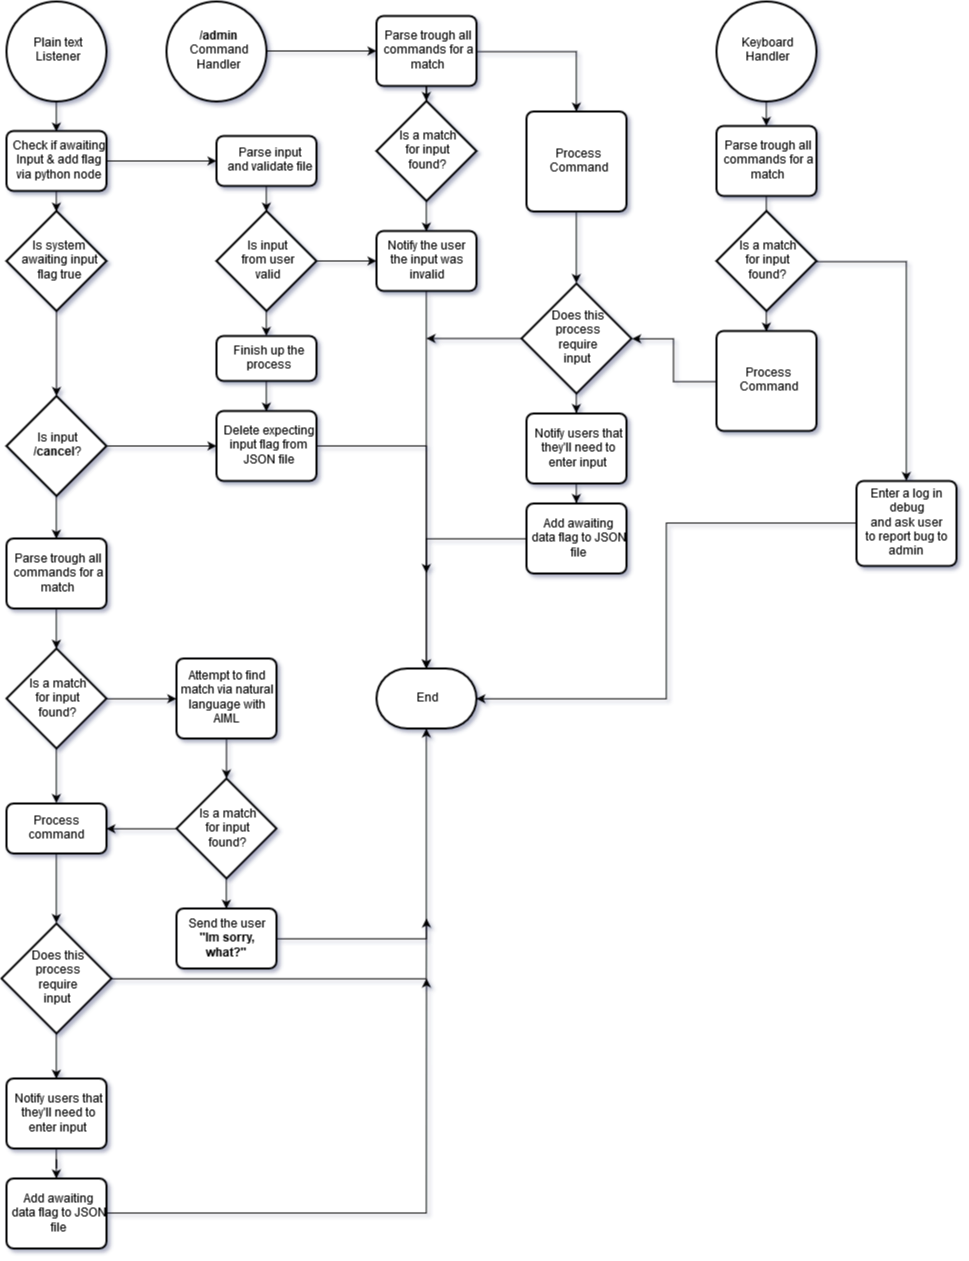

The diagram above was exported from draw.io. Its source (the exported page's mxGraphModel, read from the mxfile embedded in the PNG):
<mxGraphModel dx="1443" dy="824" grid="1" gridSize="10" guides="1" tooltips="1" connect="1" arrows="1" fold="1" page="1" pageScale="1" pageWidth="413" pageHeight="291" background="none" math="0" shadow="1">
  <root>
    <mxCell id="0" />
    <mxCell id="1" parent="0" />
    <mxCell id="2" style="edgeStyle=orthogonalEdgeStyle;rounded=0;orthogonalLoop=1;jettySize=auto;html=1;entryX=0.5;entryY=0;entryDx=0;entryDy=0;" edge="1" source="3" target="6" parent="1">
      <mxGeometry relative="1" as="geometry" />
    </mxCell>
    <mxCell id="3" value="&lt;div&gt;Plain text&lt;/div&gt;&lt;div&gt;Listener&lt;/div&gt;" style="strokeWidth=2;html=1;shape=mxgraph.flowchart.start_2;whiteSpace=wrap;" vertex="1" parent="1">
      <mxGeometry x="110" y="22.5" width="100" height="100" as="geometry" />
    </mxCell>
    <mxCell id="4" style="edgeStyle=orthogonalEdgeStyle;rounded=0;orthogonalLoop=1;jettySize=auto;html=1;entryX=0.5;entryY=0;entryDx=0;entryDy=0;entryPerimeter=0;" edge="1" source="6" target="8" parent="1">
      <mxGeometry relative="1" as="geometry" />
    </mxCell>
    <mxCell id="5" style="edgeStyle=orthogonalEdgeStyle;rounded=0;orthogonalLoop=1;jettySize=auto;html=1;" edge="1" source="6" target="10" parent="1">
      <mxGeometry relative="1" as="geometry" />
    </mxCell>
    <mxCell id="6" value="&lt;div&gt;Check if awaiting&lt;/div&gt;&lt;div&gt;Input &amp;amp; add flag&lt;/div&gt;&lt;div&gt;via python node&lt;/div&gt;" style="rounded=1;whiteSpace=wrap;html=1;absoluteArcSize=1;arcSize=14;strokeWidth=2;" vertex="1" parent="1">
      <mxGeometry x="110" y="152.5" width="100" height="60" as="geometry" />
    </mxCell>
    <mxCell id="7" style="edgeStyle=orthogonalEdgeStyle;rounded=0;orthogonalLoop=1;jettySize=auto;html=1;" edge="1" source="8" target="23" parent="1">
      <mxGeometry relative="1" as="geometry" />
    </mxCell>
    <mxCell id="8" value="&lt;div&gt;Is system &lt;br&gt;&lt;/div&gt;&lt;div&gt;awaiting input&lt;/div&gt;&lt;div&gt;flag true&lt;/div&gt;" style="strokeWidth=2;html=1;shape=mxgraph.flowchart.decision;whiteSpace=wrap;" vertex="1" parent="1">
      <mxGeometry x="110" y="232.5" width="100" height="100" as="geometry" />
    </mxCell>
    <mxCell id="9" style="edgeStyle=orthogonalEdgeStyle;rounded=0;orthogonalLoop=1;jettySize=auto;html=1;entryX=0;entryY=0.5;entryDx=0;entryDy=0;entryPerimeter=0;" edge="1" source="10" target="13" parent="1">
      <mxGeometry relative="1" as="geometry" />
    </mxCell>
    <mxCell id="10" value="&lt;div&gt;Parse input&lt;/div&gt;&lt;div&gt;and validate file&lt;br&gt;&lt;/div&gt;" style="rounded=1;whiteSpace=wrap;html=1;absoluteArcSize=1;arcSize=14;strokeWidth=2;" vertex="1" parent="1">
      <mxGeometry x="320" y="157.5" width="100" height="50" as="geometry" />
    </mxCell>
    <mxCell id="11" style="edgeStyle=orthogonalEdgeStyle;rounded=0;orthogonalLoop=1;jettySize=auto;html=1;entryX=0.5;entryY=0;entryDx=0;entryDy=0;" edge="1" source="13" target="15" parent="1">
      <mxGeometry relative="1" as="geometry" />
    </mxCell>
    <mxCell id="12" style="edgeStyle=orthogonalEdgeStyle;rounded=0;orthogonalLoop=1;jettySize=auto;html=1;" edge="1" source="13" target="20" parent="1">
      <mxGeometry relative="1" as="geometry" />
    </mxCell>
    <mxCell id="13" value="&lt;div&gt;Is input&lt;/div&gt;&lt;div&gt;from user&lt;/div&gt;&lt;div&gt;valid&lt;/div&gt;" style="strokeWidth=2;html=1;shape=mxgraph.flowchart.decision;whiteSpace=wrap;direction=south;" vertex="1" parent="1">
      <mxGeometry x="320" y="232.5" width="100" height="100" as="geometry" />
    </mxCell>
    <mxCell id="14" style="edgeStyle=orthogonalEdgeStyle;rounded=0;orthogonalLoop=1;jettySize=auto;html=1;entryX=0.5;entryY=0;entryDx=0;entryDy=0;" edge="1" source="15" target="18" parent="1">
      <mxGeometry relative="1" as="geometry" />
    </mxCell>
    <mxCell id="15" value="&lt;div&gt;Finish up the&lt;/div&gt;&lt;div&gt;process&lt;/div&gt;" style="rounded=1;whiteSpace=wrap;html=1;absoluteArcSize=1;arcSize=14;strokeWidth=2;" vertex="1" parent="1">
      <mxGeometry x="320" y="357.5" width="100" height="45" as="geometry" />
    </mxCell>
    <mxCell id="16" value="End" style="strokeWidth=2;html=1;shape=mxgraph.flowchart.terminator;whiteSpace=wrap;" vertex="1" parent="1">
      <mxGeometry x="480" y="690" width="100" height="60" as="geometry" />
    </mxCell>
    <mxCell id="17" style="edgeStyle=orthogonalEdgeStyle;rounded=0;orthogonalLoop=1;jettySize=auto;html=1;" edge="1" source="18" target="16" parent="1">
      <mxGeometry relative="1" as="geometry" />
    </mxCell>
    <mxCell id="18" value="&lt;div&gt;Delete expecting&lt;/div&gt;&lt;div&gt;input flag from&lt;/div&gt;&lt;div&gt;JSON file&lt;/div&gt;" style="rounded=1;whiteSpace=wrap;html=1;absoluteArcSize=1;arcSize=14;strokeWidth=2;" vertex="1" parent="1">
      <mxGeometry x="320" y="432.5" width="100" height="70" as="geometry" />
    </mxCell>
    <mxCell id="19" style="edgeStyle=orthogonalEdgeStyle;rounded=0;orthogonalLoop=1;jettySize=auto;html=1;entryX=0.5;entryY=0;entryDx=0;entryDy=0;entryPerimeter=0;" edge="1" source="20" target="16" parent="1">
      <mxGeometry relative="1" as="geometry" />
    </mxCell>
    <mxCell id="20" value="&lt;div&gt;Notify the user&lt;/div&gt;&lt;div&gt;the input was invalid&lt;/div&gt;" style="rounded=1;whiteSpace=wrap;html=1;absoluteArcSize=1;arcSize=14;strokeWidth=2;" vertex="1" parent="1">
      <mxGeometry x="480" y="252.5" width="100" height="60" as="geometry" />
    </mxCell>
    <mxCell id="21" style="edgeStyle=orthogonalEdgeStyle;rounded=0;orthogonalLoop=1;jettySize=auto;html=1;" edge="1" source="23" target="18" parent="1">
      <mxGeometry relative="1" as="geometry" />
    </mxCell>
    <mxCell id="22" style="edgeStyle=orthogonalEdgeStyle;rounded=0;orthogonalLoop=1;jettySize=auto;html=1;entryX=0.5;entryY=0;entryDx=0;entryDy=0;" edge="1" source="23" target="25" parent="1">
      <mxGeometry relative="1" as="geometry" />
    </mxCell>
    <mxCell id="23" value="&lt;div&gt;Is input&lt;/div&gt;&lt;div&gt;&lt;b&gt; /cancel&lt;/b&gt;?&lt;/div&gt;" style="strokeWidth=2;html=1;shape=mxgraph.flowchart.decision;whiteSpace=wrap;" vertex="1" parent="1">
      <mxGeometry x="110" y="417.5" width="100" height="100" as="geometry" />
    </mxCell>
    <mxCell id="24" style="edgeStyle=orthogonalEdgeStyle;rounded=0;orthogonalLoop=1;jettySize=auto;html=1;entryX=0.5;entryY=0;entryDx=0;entryDy=0;entryPerimeter=0;" edge="1" source="25" target="28" parent="1">
      <mxGeometry relative="1" as="geometry" />
    </mxCell>
    <mxCell id="25" value="&lt;div&gt;Parse trough all&lt;/div&gt;&lt;div&gt;commands for a &lt;br&gt;&lt;/div&gt;&lt;div&gt;match&lt;br&gt;&lt;/div&gt;" style="rounded=1;whiteSpace=wrap;html=1;absoluteArcSize=1;arcSize=14;strokeWidth=2;" vertex="1" parent="1">
      <mxGeometry x="110" y="560" width="100" height="70" as="geometry" />
    </mxCell>
    <mxCell id="26" style="edgeStyle=orthogonalEdgeStyle;rounded=0;orthogonalLoop=1;jettySize=auto;html=1;entryX=0;entryY=0.5;entryDx=0;entryDy=0;" edge="1" source="28" target="32" parent="1">
      <mxGeometry relative="1" as="geometry" />
    </mxCell>
    <mxCell id="27" style="edgeStyle=orthogonalEdgeStyle;rounded=0;orthogonalLoop=1;jettySize=auto;html=1;entryX=0.5;entryY=0;entryDx=0;entryDy=0;" edge="1" source="28" target="37" parent="1">
      <mxGeometry relative="1" as="geometry" />
    </mxCell>
    <mxCell id="28" value="&lt;div&gt;Is a match&lt;/div&gt;&lt;div&gt;for input&lt;/div&gt;&lt;div&gt;found?&lt;br&gt;&lt;/div&gt;" style="strokeWidth=2;html=1;shape=mxgraph.flowchart.decision;whiteSpace=wrap;" vertex="1" parent="1">
      <mxGeometry x="110" y="670" width="100" height="100" as="geometry" />
    </mxCell>
    <mxCell id="29" style="edgeStyle=orthogonalEdgeStyle;rounded=0;orthogonalLoop=1;jettySize=auto;html=1;" edge="1" source="30" target="16" parent="1">
      <mxGeometry relative="1" as="geometry" />
    </mxCell>
    <mxCell id="30" value="&lt;div&gt;Send the user&lt;/div&gt;&lt;div&gt;&lt;b&gt;&quot;Im sorry, what?&quot;&lt;/b&gt;&lt;br&gt;&lt;/div&gt;" style="rounded=1;whiteSpace=wrap;html=1;absoluteArcSize=1;arcSize=14;strokeWidth=2;" vertex="1" parent="1">
      <mxGeometry x="280" y="930" width="100" height="60" as="geometry" />
    </mxCell>
    <mxCell id="31" style="edgeStyle=orthogonalEdgeStyle;rounded=0;orthogonalLoop=1;jettySize=auto;html=1;" edge="1" source="32" target="35" parent="1">
      <mxGeometry relative="1" as="geometry" />
    </mxCell>
    <mxCell id="32" value="&lt;div&gt;Attempt to find&lt;/div&gt;&lt;div&gt;match via natural&lt;/div&gt;&lt;div&gt;language with AIML&lt;br&gt;&lt;/div&gt;" style="rounded=1;whiteSpace=wrap;html=1;absoluteArcSize=1;arcSize=14;strokeWidth=2;" vertex="1" parent="1">
      <mxGeometry x="280" y="680" width="100" height="80" as="geometry" />
    </mxCell>
    <mxCell id="33" style="edgeStyle=orthogonalEdgeStyle;rounded=0;orthogonalLoop=1;jettySize=auto;html=1;entryX=0.5;entryY=0;entryDx=0;entryDy=0;" edge="1" source="35" target="30" parent="1">
      <mxGeometry relative="1" as="geometry" />
    </mxCell>
    <mxCell id="34" style="edgeStyle=orthogonalEdgeStyle;rounded=0;orthogonalLoop=1;jettySize=auto;html=1;entryX=1;entryY=0.5;entryDx=0;entryDy=0;" edge="1" source="35" target="37" parent="1">
      <mxGeometry relative="1" as="geometry" />
    </mxCell>
    <mxCell id="35" value="&lt;div&gt;Is a match&lt;/div&gt;&lt;div&gt;for input&lt;/div&gt;&lt;div&gt;found?&lt;br&gt;&lt;/div&gt;" style="strokeWidth=2;html=1;shape=mxgraph.flowchart.decision;whiteSpace=wrap;" vertex="1" parent="1">
      <mxGeometry x="280" y="800" width="100" height="100" as="geometry" />
    </mxCell>
    <mxCell id="36" style="edgeStyle=orthogonalEdgeStyle;rounded=0;orthogonalLoop=1;jettySize=auto;html=1;entryX=0.5;entryY=0;entryDx=0;entryDy=0;entryPerimeter=0;" edge="1" source="37" target="40" parent="1">
      <mxGeometry relative="1" as="geometry" />
    </mxCell>
    <mxCell id="37" value="&lt;div&gt;Process command&lt;/div&gt;" style="rounded=1;whiteSpace=wrap;html=1;absoluteArcSize=1;arcSize=14;strokeWidth=2;" vertex="1" parent="1">
      <mxGeometry x="110" y="825" width="100" height="50" as="geometry" />
    </mxCell>
    <mxCell id="38" style="edgeStyle=orthogonalEdgeStyle;rounded=0;orthogonalLoop=1;jettySize=auto;html=1;" edge="1" source="40" parent="1">
      <mxGeometry relative="1" as="geometry">
        <mxPoint x="530" y="940" as="targetPoint" />
      </mxGeometry>
    </mxCell>
    <mxCell id="39" style="edgeStyle=orthogonalEdgeStyle;rounded=0;orthogonalLoop=1;jettySize=auto;html=1;entryX=0.5;entryY=0;entryDx=0;entryDy=0;" edge="1" source="40" target="42" parent="1">
      <mxGeometry relative="1" as="geometry" />
    </mxCell>
    <mxCell id="40" value="&lt;div&gt;Does this&lt;/div&gt;&lt;div&gt;process&lt;/div&gt;&lt;div&gt;require&lt;/div&gt;&lt;div&gt;input&lt;br&gt;&lt;/div&gt;" style="strokeWidth=2;html=1;shape=mxgraph.flowchart.decision;whiteSpace=wrap;" vertex="1" parent="1">
      <mxGeometry x="105" y="945" width="110" height="110" as="geometry" />
    </mxCell>
    <mxCell id="41" style="edgeStyle=orthogonalEdgeStyle;rounded=0;orthogonalLoop=1;jettySize=auto;html=1;" edge="1" source="42" target="44" parent="1">
      <mxGeometry relative="1" as="geometry" />
    </mxCell>
    <mxCell id="42" value="&lt;div&gt;Notify users that&lt;/div&gt;&lt;div&gt;they'll need to&lt;/div&gt;&lt;div&gt;enter input &lt;br&gt;&lt;/div&gt;" style="rounded=1;whiteSpace=wrap;html=1;absoluteArcSize=1;arcSize=14;strokeWidth=2;" vertex="1" parent="1">
      <mxGeometry x="110" y="1100" width="100" height="70" as="geometry" />
    </mxCell>
    <mxCell id="43" style="edgeStyle=orthogonalEdgeStyle;rounded=0;orthogonalLoop=1;jettySize=auto;html=1;" edge="1" source="44" parent="1">
      <mxGeometry relative="1" as="geometry">
        <mxPoint x="530" y="1000" as="targetPoint" />
      </mxGeometry>
    </mxCell>
    <mxCell id="44" value="&lt;div&gt;Add awaiting&lt;/div&gt;&lt;div&gt;data flag to JSON&lt;/div&gt;&lt;div&gt;file&lt;br&gt;&lt;/div&gt;" style="rounded=1;whiteSpace=wrap;html=1;absoluteArcSize=1;arcSize=14;strokeWidth=2;" vertex="1" parent="1">
      <mxGeometry x="110" y="1200" width="100" height="70" as="geometry" />
    </mxCell>
    <mxCell id="45" style="edgeStyle=orthogonalEdgeStyle;rounded=0;orthogonalLoop=1;jettySize=auto;html=1;" edge="1" source="46" target="49" parent="1">
      <mxGeometry relative="1" as="geometry" />
    </mxCell>
    <mxCell id="46" value="&lt;div&gt;&lt;b&gt;/admin&lt;/b&gt; &lt;br&gt;&lt;/div&gt;&lt;div&gt;Command&lt;/div&gt;&lt;div&gt;Handler&lt;/div&gt;" style="strokeWidth=2;html=1;shape=mxgraph.flowchart.start_2;whiteSpace=wrap;" vertex="1" parent="1">
      <mxGeometry x="270" y="22.5" width="100" height="100" as="geometry" />
    </mxCell>
    <mxCell id="47" style="edgeStyle=orthogonalEdgeStyle;rounded=0;orthogonalLoop=1;jettySize=auto;html=1;" edge="1" source="49" target="51" parent="1">
      <mxGeometry relative="1" as="geometry" />
    </mxCell>
    <mxCell id="48" style="edgeStyle=orthogonalEdgeStyle;rounded=0;orthogonalLoop=1;jettySize=auto;html=1;entryX=0.5;entryY=0;entryDx=0;entryDy=0;" edge="1" source="49" target="53" parent="1">
      <mxGeometry relative="1" as="geometry" />
    </mxCell>
    <mxCell id="49" value="&lt;div&gt;Parse trough all&lt;/div&gt;&lt;div&gt;commands for a &lt;br&gt;&lt;/div&gt;&lt;div&gt;match&lt;br&gt;&lt;/div&gt;" style="rounded=1;whiteSpace=wrap;html=1;absoluteArcSize=1;arcSize=14;strokeWidth=2;" vertex="1" parent="1">
      <mxGeometry x="480" y="37.5" width="100" height="70" as="geometry" />
    </mxCell>
    <mxCell id="50" style="edgeStyle=orthogonalEdgeStyle;rounded=0;orthogonalLoop=1;jettySize=auto;html=1;entryX=0.5;entryY=0;entryDx=0;entryDy=0;" edge="1" source="51" target="20" parent="1">
      <mxGeometry relative="1" as="geometry" />
    </mxCell>
    <mxCell id="51" value="&lt;div&gt;Is a match&lt;/div&gt;&lt;div&gt;for input&lt;/div&gt;&lt;div&gt;found?&lt;br&gt;&lt;/div&gt;" style="strokeWidth=2;html=1;shape=mxgraph.flowchart.decision;whiteSpace=wrap;" vertex="1" parent="1">
      <mxGeometry x="480" y="122.5" width="100" height="100" as="geometry" />
    </mxCell>
    <mxCell id="52" style="edgeStyle=orthogonalEdgeStyle;rounded=0;orthogonalLoop=1;jettySize=auto;html=1;entryX=0.5;entryY=0;entryDx=0;entryDy=0;entryPerimeter=0;" edge="1" source="53" target="56" parent="1">
      <mxGeometry relative="1" as="geometry" />
    </mxCell>
    <mxCell id="53" value="&lt;div&gt;Process&lt;/div&gt;&lt;div&gt;Command&lt;br&gt;&lt;/div&gt;" style="rounded=1;whiteSpace=wrap;html=1;absoluteArcSize=1;arcSize=14;strokeWidth=2;" vertex="1" parent="1">
      <mxGeometry x="630" y="133" width="100" height="100" as="geometry" />
    </mxCell>
    <mxCell id="54" style="edgeStyle=orthogonalEdgeStyle;rounded=0;orthogonalLoop=1;jettySize=auto;html=1;" edge="1" source="56" parent="1">
      <mxGeometry relative="1" as="geometry">
        <mxPoint x="530" y="360" as="targetPoint" />
      </mxGeometry>
    </mxCell>
    <mxCell id="55" style="edgeStyle=orthogonalEdgeStyle;rounded=0;orthogonalLoop=1;jettySize=auto;html=1;entryX=0.5;entryY=0;entryDx=0;entryDy=0;" edge="1" source="56" target="58" parent="1">
      <mxGeometry relative="1" as="geometry" />
    </mxCell>
    <mxCell id="56" value="&lt;div&gt;Does this&lt;/div&gt;&lt;div&gt;process&lt;/div&gt;&lt;div&gt;require&lt;/div&gt;&lt;div&gt;input&lt;br&gt;&lt;/div&gt;" style="strokeWidth=2;html=1;shape=mxgraph.flowchart.decision;whiteSpace=wrap;" vertex="1" parent="1">
      <mxGeometry x="625" y="305" width="110" height="110" as="geometry" />
    </mxCell>
    <mxCell id="57" style="edgeStyle=orthogonalEdgeStyle;rounded=0;orthogonalLoop=1;jettySize=auto;html=1;entryX=0.5;entryY=0;entryDx=0;entryDy=0;" edge="1" source="58" target="60" parent="1">
      <mxGeometry relative="1" as="geometry" />
    </mxCell>
    <mxCell id="58" value="&lt;div&gt;Notify users that&lt;/div&gt;&lt;div&gt;they'll need to&lt;/div&gt;&lt;div&gt;enter input &lt;br&gt;&lt;/div&gt;" style="rounded=1;whiteSpace=wrap;html=1;absoluteArcSize=1;arcSize=14;strokeWidth=2;" vertex="1" parent="1">
      <mxGeometry x="630" y="435" width="100" height="70" as="geometry" />
    </mxCell>
    <mxCell id="59" style="edgeStyle=orthogonalEdgeStyle;rounded=0;orthogonalLoop=1;jettySize=auto;html=1;" edge="1" source="60" parent="1">
      <mxGeometry relative="1" as="geometry">
        <mxPoint x="529.8571428571429" y="594.5714285714287" as="targetPoint" />
        <Array as="points">
          <mxPoint x="530" y="560" />
        </Array>
      </mxGeometry>
    </mxCell>
    <mxCell id="60" value="&lt;div&gt;Add awaiting&lt;/div&gt;&lt;div&gt;data flag to JSON&lt;/div&gt;&lt;div&gt;file&lt;br&gt;&lt;/div&gt;" style="rounded=1;whiteSpace=wrap;html=1;absoluteArcSize=1;arcSize=14;strokeWidth=2;" vertex="1" parent="1">
      <mxGeometry x="630" y="525" width="100" height="70" as="geometry" />
    </mxCell>
    <mxCell id="61" style="edgeStyle=orthogonalEdgeStyle;rounded=0;orthogonalLoop=1;jettySize=auto;html=1;entryX=0.5;entryY=0;entryDx=0;entryDy=0;" edge="1" source="62" target="64" parent="1">
      <mxGeometry relative="1" as="geometry" />
    </mxCell>
    <mxCell id="62" value="&lt;div&gt;Keyboard&lt;/div&gt;&lt;div&gt;Handler&lt;/div&gt;" style="strokeWidth=2;html=1;shape=mxgraph.flowchart.start_2;whiteSpace=wrap;" vertex="1" parent="1">
      <mxGeometry x="820" y="22.5" width="100" height="100" as="geometry" />
    </mxCell>
    <mxCell id="63" style="edgeStyle=orthogonalEdgeStyle;rounded=0;orthogonalLoop=1;jettySize=auto;html=1;entryX=0.5;entryY=0;entryDx=0;entryDy=0;entryPerimeter=0;" edge="1" source="64" target="67" parent="1">
      <mxGeometry relative="1" as="geometry" />
    </mxCell>
    <mxCell id="64" value="&lt;div&gt;Parse trough all&lt;/div&gt;&lt;div&gt;commands for a &lt;br&gt;&lt;/div&gt;&lt;div&gt;match&lt;br&gt;&lt;/div&gt;" style="rounded=1;whiteSpace=wrap;html=1;absoluteArcSize=1;arcSize=14;strokeWidth=2;" vertex="1" parent="1">
      <mxGeometry x="820" y="147.5" width="100" height="70" as="geometry" />
    </mxCell>
    <mxCell id="65" style="edgeStyle=orthogonalEdgeStyle;rounded=0;orthogonalLoop=1;jettySize=auto;html=1;entryX=0.5;entryY=0;entryDx=0;entryDy=0;" edge="1" source="67" target="69" parent="1">
      <mxGeometry relative="1" as="geometry" />
    </mxCell>
    <mxCell id="66" style="edgeStyle=orthogonalEdgeStyle;rounded=0;orthogonalLoop=1;jettySize=auto;html=1;" edge="1" source="67" target="71" parent="1">
      <mxGeometry relative="1" as="geometry" />
    </mxCell>
    <mxCell id="67" value="&lt;div&gt;Is a match&lt;/div&gt;&lt;div&gt;for input&lt;/div&gt;&lt;div&gt;found?&lt;br&gt;&lt;/div&gt;" style="strokeWidth=2;html=1;shape=mxgraph.flowchart.decision;whiteSpace=wrap;" vertex="1" parent="1">
      <mxGeometry x="820" y="232.5" width="100" height="100" as="geometry" />
    </mxCell>
    <mxCell id="68" style="edgeStyle=orthogonalEdgeStyle;rounded=0;orthogonalLoop=1;jettySize=auto;html=1;entryX=1;entryY=0.5;entryDx=0;entryDy=0;entryPerimeter=0;" edge="1" source="69" target="56" parent="1">
      <mxGeometry relative="1" as="geometry" />
    </mxCell>
    <mxCell id="69" value="&lt;div&gt;Process&lt;/div&gt;&lt;div&gt;Command&lt;br&gt;&lt;/div&gt;" style="rounded=1;whiteSpace=wrap;html=1;absoluteArcSize=1;arcSize=14;strokeWidth=2;" vertex="1" parent="1">
      <mxGeometry x="820" y="352.5" width="100" height="100" as="geometry" />
    </mxCell>
    <mxCell id="70" style="edgeStyle=orthogonalEdgeStyle;rounded=0;orthogonalLoop=1;jettySize=auto;html=1;entryX=1;entryY=0.5;entryDx=0;entryDy=0;entryPerimeter=0;" edge="1" source="71" target="16" parent="1">
      <mxGeometry relative="1" as="geometry" />
    </mxCell>
    <mxCell id="71" value="&lt;div&gt;Enter a log in debug&lt;/div&gt;&lt;div&gt;and ask user&lt;/div&gt;&lt;div&gt;to report bug to admin&lt;br&gt;&lt;/div&gt;" style="rounded=1;whiteSpace=wrap;html=1;absoluteArcSize=1;arcSize=14;strokeWidth=2;" vertex="1" parent="1">
      <mxGeometry x="960" y="502.5" width="100" height="85" as="geometry" />
    </mxCell>
  </root>
</mxGraphModel>